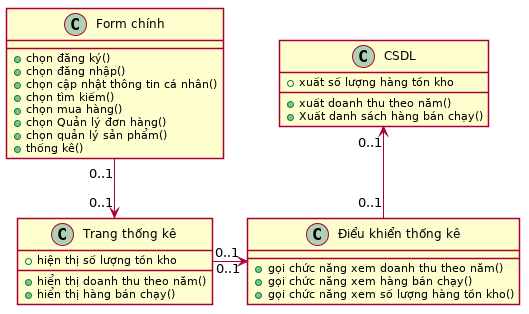

The diagram above was rendered by PlantUML. Its source (embedded in the PNG):
@startuml class_thongke
skinparam backgroundColor transparent
skinparam shadowing false

class "Form chính" as one {
    + chọn đăng ký()
    + chọn đăng nhập()
    + chọn cập nhật thông tin cá nhân()
    + chọn tìm kiếm()
    + chọn mua hàng()
    + chọn Quản lý đơn hàng()
    + chọn quản lý sản phẩm()
    + thống kê()
}
class "Trang thống kê" as two {
    + hiển thị doanh thu theo năm()
    + hiển thị hàng bán chạy()
    + hiện thị số lượng tồn kho
}
class "Điểu khiển thống kê" as three {
    + gọi chức năng xem doanh thu theo năm()
    + gọi chức năng xem hàng bán chạy()
    + gọi chức năng xem số lượng hàng tồn kho()
}
class "CSDL" as four {
    + xuất doanh thu theo năm()
    + Xuất danh sách hàng bán chạy()
    + xuất số lượng hàng tồn kho
}

one   "0..1" --> "0..1" two
two   "0..1" -> "0..1" three
three "0..1" -up-> "0..1" four

@enduml